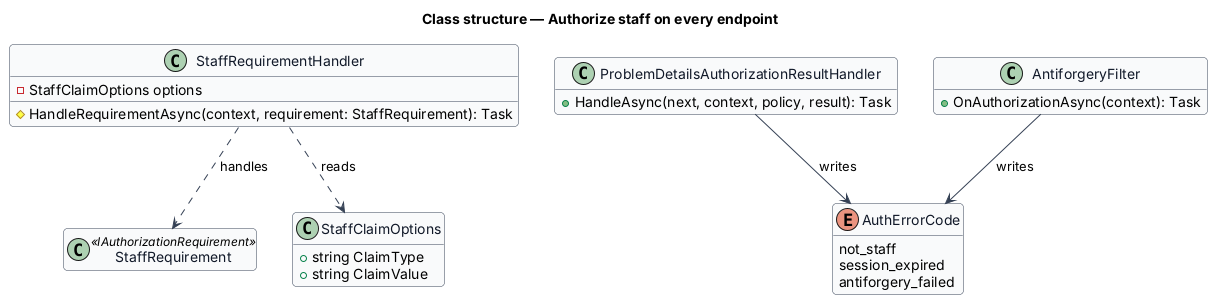

The diagram above was rendered by PlantUML. Its source (embedded in the PNG):
@startuml
skinparam backgroundColor #FFFFFF
skinparam shadowing false
skinparam roundcorner 8
skinparam defaultFontName Arial
skinparam ArrowColor #344054
skinparam class {
  BorderColor #344054
  FontColor #101828
  BackgroundColor #F9FAFB
}
hide empty members
title Class structure — Authorize staff on every endpoint

class StaffRequirement <<IAuthorizationRequirement>>
class StaffRequirementHandler {
  -StaffClaimOptions options
  #HandleRequirementAsync(context, requirement: StaffRequirement): Task
}
class StaffClaimOptions {
  +string ClaimType
  +string ClaimValue
}
class ProblemDetailsAuthorizationResultHandler {
  +HandleAsync(next, context, policy, result): Task
}
enum AuthErrorCode {
  not_staff
  session_expired
  antiforgery_failed
}
class AntiforgeryFilter {
  +OnAuthorizationAsync(context): Task
}
StaffRequirementHandler ..> StaffRequirement : handles
StaffRequirementHandler ..> StaffClaimOptions : reads
ProblemDetailsAuthorizationResultHandler --> AuthErrorCode : writes
AntiforgeryFilter --> AuthErrorCode : writes
@enduml